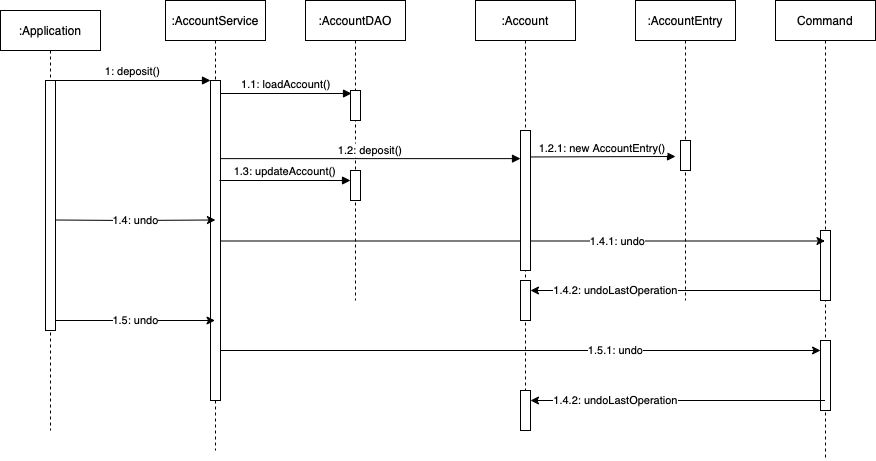

The diagram above was exported from draw.io. Its source (the exported page's mxGraphModel, read from the mxfile embedded in the PNG):
<mxGraphModel dx="1188" dy="688" grid="1" gridSize="10" guides="1" tooltips="1" connect="1" arrows="1" fold="1" page="1" pageScale="1" pageWidth="1169" pageHeight="827" math="0" shadow="0">
  <root>
    <mxCell id="0" />
    <mxCell id="1" parent="0" />
    <mxCell id="PaNoYYjypLOl8NCL3BAK-1" value=":Application" style="shape=umlLifeline;perimeter=lifelinePerimeter;container=1;collapsible=0;recursiveResize=0;rounded=0;shadow=0;strokeWidth=1;" vertex="1" parent="1">
      <mxGeometry x="45" y="100" width="100" height="420" as="geometry" />
    </mxCell>
    <mxCell id="PaNoYYjypLOl8NCL3BAK-2" value="" style="points=[];perimeter=orthogonalPerimeter;rounded=0;shadow=0;strokeWidth=1;" vertex="1" parent="PaNoYYjypLOl8NCL3BAK-1">
      <mxGeometry x="45" y="70" width="10" height="250" as="geometry" />
    </mxCell>
    <mxCell id="PaNoYYjypLOl8NCL3BAK-3" value=":AccountService" style="shape=umlLifeline;perimeter=lifelinePerimeter;container=1;collapsible=0;recursiveResize=0;rounded=0;shadow=0;strokeWidth=1;" vertex="1" parent="1">
      <mxGeometry x="210" y="90" width="100" height="450" as="geometry" />
    </mxCell>
    <mxCell id="PaNoYYjypLOl8NCL3BAK-4" value="" style="points=[];perimeter=orthogonalPerimeter;rounded=0;shadow=0;strokeWidth=1;" vertex="1" parent="PaNoYYjypLOl8NCL3BAK-3">
      <mxGeometry x="45" y="80" width="10" height="320" as="geometry" />
    </mxCell>
    <mxCell id="PaNoYYjypLOl8NCL3BAK-41" value="" style="endArrow=classic;html=1;rounded=0;" edge="1" parent="PaNoYYjypLOl8NCL3BAK-3" target="PaNoYYjypLOl8NCL3BAK-39">
      <mxGeometry relative="1" as="geometry">
        <mxPoint x="55" y="350" as="sourcePoint" />
        <mxPoint x="155" y="350" as="targetPoint" />
      </mxGeometry>
    </mxCell>
    <mxCell id="PaNoYYjypLOl8NCL3BAK-42" value="1.5.1: undo" style="edgeLabel;resizable=0;html=1;align=center;verticalAlign=middle;" connectable="0" vertex="1" parent="PaNoYYjypLOl8NCL3BAK-41">
      <mxGeometry relative="1" as="geometry">
        <mxPoint x="95" as="offset" />
      </mxGeometry>
    </mxCell>
    <mxCell id="PaNoYYjypLOl8NCL3BAK-5" value="1: deposit()" style="verticalAlign=bottom;endArrow=block;entryX=0;entryY=0;shadow=0;strokeWidth=1;" edge="1" parent="1" source="PaNoYYjypLOl8NCL3BAK-2" target="PaNoYYjypLOl8NCL3BAK-4">
      <mxGeometry relative="1" as="geometry">
        <mxPoint x="200" y="180" as="sourcePoint" />
      </mxGeometry>
    </mxCell>
    <mxCell id="PaNoYYjypLOl8NCL3BAK-6" value=":Account" style="shape=umlLifeline;perimeter=lifelinePerimeter;container=1;collapsible=0;recursiveResize=0;rounded=0;shadow=0;strokeWidth=1;" vertex="1" parent="1">
      <mxGeometry x="520" y="90" width="100" height="420" as="geometry" />
    </mxCell>
    <mxCell id="PaNoYYjypLOl8NCL3BAK-38" value="" style="points=[];perimeter=orthogonalPerimeter;rounded=0;shadow=0;strokeWidth=1;" vertex="1" parent="PaNoYYjypLOl8NCL3BAK-6">
      <mxGeometry x="45" y="280" width="10" height="40" as="geometry" />
    </mxCell>
    <mxCell id="PaNoYYjypLOl8NCL3BAK-40" value="" style="points=[];perimeter=orthogonalPerimeter;rounded=0;shadow=0;strokeWidth=1;" vertex="1" parent="PaNoYYjypLOl8NCL3BAK-6">
      <mxGeometry x="45" y="390" width="10" height="40" as="geometry" />
    </mxCell>
    <mxCell id="PaNoYYjypLOl8NCL3BAK-8" value=":AccountEntry" style="shape=umlLifeline;perimeter=lifelinePerimeter;container=1;collapsible=0;recursiveResize=0;rounded=0;shadow=0;strokeWidth=1;" vertex="1" parent="1">
      <mxGeometry x="680" y="90" width="100" height="300" as="geometry" />
    </mxCell>
    <mxCell id="PaNoYYjypLOl8NCL3BAK-9" value="" style="points=[];perimeter=orthogonalPerimeter;rounded=0;shadow=0;strokeWidth=1;" vertex="1" parent="PaNoYYjypLOl8NCL3BAK-8">
      <mxGeometry x="45" y="140" width="10" height="30" as="geometry" />
    </mxCell>
    <mxCell id="PaNoYYjypLOl8NCL3BAK-34" value="" style="endArrow=classic;html=1;rounded=0;" edge="1" parent="PaNoYYjypLOl8NCL3BAK-8" source="PaNoYYjypLOl8NCL3BAK-22">
      <mxGeometry relative="1" as="geometry">
        <mxPoint x="44.89999999999998" y="290" as="sourcePoint" />
        <mxPoint x="-105" y="290" as="targetPoint" />
      </mxGeometry>
    </mxCell>
    <mxCell id="PaNoYYjypLOl8NCL3BAK-35" value="1.4.2: undoLastOperation" style="edgeLabel;resizable=0;html=1;align=center;verticalAlign=middle;" connectable="0" vertex="1" parent="PaNoYYjypLOl8NCL3BAK-34">
      <mxGeometry relative="1" as="geometry">
        <mxPoint x="-62" as="offset" />
      </mxGeometry>
    </mxCell>
    <mxCell id="PaNoYYjypLOl8NCL3BAK-10" value=":AccountDAO" style="shape=umlLifeline;perimeter=lifelinePerimeter;container=1;collapsible=0;recursiveResize=0;rounded=0;shadow=0;strokeWidth=1;" vertex="1" parent="1">
      <mxGeometry x="350" y="90" width="100" height="300" as="geometry" />
    </mxCell>
    <mxCell id="PaNoYYjypLOl8NCL3BAK-11" value="" style="points=[];perimeter=orthogonalPerimeter;rounded=0;shadow=0;strokeWidth=1;" vertex="1" parent="PaNoYYjypLOl8NCL3BAK-10">
      <mxGeometry x="45" y="90" width="10" height="30" as="geometry" />
    </mxCell>
    <mxCell id="PaNoYYjypLOl8NCL3BAK-12" value="" style="points=[];perimeter=orthogonalPerimeter;rounded=0;shadow=0;strokeWidth=1;" vertex="1" parent="PaNoYYjypLOl8NCL3BAK-10">
      <mxGeometry x="45" y="170" width="10" height="30" as="geometry" />
    </mxCell>
    <mxCell id="PaNoYYjypLOl8NCL3BAK-13" value="1.1: loadAccount()" style="verticalAlign=bottom;endArrow=block;shadow=0;strokeWidth=1;entryX=0.1;entryY=0.1;entryDx=0;entryDy=0;entryPerimeter=0;" edge="1" parent="1" source="PaNoYYjypLOl8NCL3BAK-4" target="PaNoYYjypLOl8NCL3BAK-11">
      <mxGeometry relative="1" as="geometry">
        <mxPoint x="270" y="183" as="sourcePoint" />
        <mxPoint x="395" y="200" as="targetPoint" />
      </mxGeometry>
    </mxCell>
    <mxCell id="PaNoYYjypLOl8NCL3BAK-14" value="1.2: deposit()" style="verticalAlign=bottom;endArrow=block;shadow=0;strokeWidth=1;" edge="1" parent="1" source="PaNoYYjypLOl8NCL3BAK-4">
      <mxGeometry relative="1" as="geometry">
        <mxPoint x="270" y="230" as="sourcePoint" />
        <mxPoint x="565" y="248.12" as="targetPoint" />
      </mxGeometry>
    </mxCell>
    <mxCell id="PaNoYYjypLOl8NCL3BAK-17" value="1.2.1: new AccountEntry()" style="verticalAlign=bottom;endArrow=block;shadow=0;strokeWidth=1;exitX=0.956;exitY=0.189;exitDx=0;exitDy=0;exitPerimeter=0;" edge="1" parent="1">
      <mxGeometry relative="1" as="geometry">
        <mxPoint x="574.5600000000001" y="246.46000000000004" as="sourcePoint" />
        <mxPoint x="720" y="246" as="targetPoint" />
      </mxGeometry>
    </mxCell>
    <mxCell id="PaNoYYjypLOl8NCL3BAK-18" value="1.3: updateAccount()" style="verticalAlign=bottom;endArrow=block;shadow=0;strokeWidth=1;entryX=0.1;entryY=0.1;entryDx=0;entryDy=0;entryPerimeter=0;" edge="1" parent="1">
      <mxGeometry relative="1" as="geometry">
        <mxPoint x="264" y="270" as="sourcePoint" />
        <mxPoint x="395" y="270" as="targetPoint" />
      </mxGeometry>
    </mxCell>
    <mxCell id="PaNoYYjypLOl8NCL3BAK-22" value="Command" style="shape=umlLifeline;perimeter=lifelinePerimeter;container=1;collapsible=0;recursiveResize=0;rounded=0;shadow=0;strokeWidth=1;" vertex="1" parent="1">
      <mxGeometry x="820" y="90" width="100" height="460" as="geometry" />
    </mxCell>
    <mxCell id="PaNoYYjypLOl8NCL3BAK-23" value="" style="points=[];perimeter=orthogonalPerimeter;rounded=0;shadow=0;strokeWidth=1;" vertex="1" parent="PaNoYYjypLOl8NCL3BAK-22">
      <mxGeometry x="45" y="230" width="10" height="70" as="geometry" />
    </mxCell>
    <mxCell id="PaNoYYjypLOl8NCL3BAK-39" value="" style="points=[];perimeter=orthogonalPerimeter;rounded=0;shadow=0;strokeWidth=1;" vertex="1" parent="PaNoYYjypLOl8NCL3BAK-22">
      <mxGeometry x="45" y="340" width="10" height="70" as="geometry" />
    </mxCell>
    <mxCell id="PaNoYYjypLOl8NCL3BAK-24" value="" style="endArrow=classic;html=1;rounded=0;" edge="1" parent="1">
      <mxGeometry relative="1" as="geometry">
        <mxPoint x="100" y="309.5" as="sourcePoint" />
        <mxPoint x="260" y="309.5" as="targetPoint" />
        <Array as="points">
          <mxPoint x="170" y="310" />
        </Array>
      </mxGeometry>
    </mxCell>
    <mxCell id="PaNoYYjypLOl8NCL3BAK-25" value="1.4: undo" style="edgeLabel;resizable=0;html=1;align=center;verticalAlign=middle;" connectable="0" vertex="1" parent="PaNoYYjypLOl8NCL3BAK-24">
      <mxGeometry relative="1" as="geometry" />
    </mxCell>
    <mxCell id="PaNoYYjypLOl8NCL3BAK-29" value="" style="endArrow=classic;html=1;rounded=0;" edge="1" parent="1" source="PaNoYYjypLOl8NCL3BAK-4" target="PaNoYYjypLOl8NCL3BAK-22">
      <mxGeometry relative="1" as="geometry">
        <mxPoint x="270" y="330" as="sourcePoint" />
        <mxPoint x="420" y="330" as="targetPoint" />
        <Array as="points">
          <mxPoint x="330" y="330.5" />
        </Array>
      </mxGeometry>
    </mxCell>
    <mxCell id="PaNoYYjypLOl8NCL3BAK-30" value="1.4.1: undo" style="edgeLabel;resizable=0;html=1;align=center;verticalAlign=middle;" connectable="0" vertex="1" parent="PaNoYYjypLOl8NCL3BAK-29">
      <mxGeometry relative="1" as="geometry">
        <mxPoint x="94" as="offset" />
      </mxGeometry>
    </mxCell>
    <mxCell id="PaNoYYjypLOl8NCL3BAK-37" value="" style="points=[];perimeter=orthogonalPerimeter;rounded=0;shadow=0;strokeWidth=1;" vertex="1" parent="1">
      <mxGeometry x="565" y="220" width="10" height="140" as="geometry" />
    </mxCell>
    <mxCell id="PaNoYYjypLOl8NCL3BAK-43" value="" style="endArrow=classic;html=1;rounded=0;" edge="1" parent="1" target="PaNoYYjypLOl8NCL3BAK-3">
      <mxGeometry relative="1" as="geometry">
        <mxPoint x="100" y="410" as="sourcePoint" />
        <mxPoint x="200" y="410" as="targetPoint" />
      </mxGeometry>
    </mxCell>
    <mxCell id="PaNoYYjypLOl8NCL3BAK-44" value="1.5: undo" style="edgeLabel;resizable=0;html=1;align=center;verticalAlign=middle;" connectable="0" vertex="1" parent="PaNoYYjypLOl8NCL3BAK-43">
      <mxGeometry relative="1" as="geometry" />
    </mxCell>
    <mxCell id="PaNoYYjypLOl8NCL3BAK-45" value="" style="endArrow=classic;html=1;rounded=0;" edge="1" parent="1">
      <mxGeometry relative="1" as="geometry">
        <mxPoint x="869.5000000000002" y="489.9999999999999" as="sourcePoint" />
        <mxPoint x="575" y="489.9999999999999" as="targetPoint" />
      </mxGeometry>
    </mxCell>
    <mxCell id="PaNoYYjypLOl8NCL3BAK-46" value="1.4.2: undoLastOperation" style="edgeLabel;resizable=0;html=1;align=center;verticalAlign=middle;" connectable="0" vertex="1" parent="PaNoYYjypLOl8NCL3BAK-45">
      <mxGeometry relative="1" as="geometry">
        <mxPoint x="-62" as="offset" />
      </mxGeometry>
    </mxCell>
  </root>
</mxGraphModel>